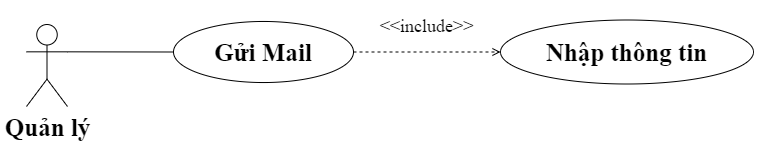

The diagram above was exported from draw.io. Its source (the exported page's mxGraphModel, read from the mxfile embedded in the PNG):
<mxGraphModel dx="1534" dy="663" grid="0" gridSize="10" guides="1" tooltips="1" connect="1" arrows="1" fold="1" page="0" pageScale="1" pageWidth="1654" pageHeight="1169" math="0" shadow="0">
  <root>
    <mxCell id="0" />
    <mxCell id="1" parent="0" />
    <mxCell id="Fl8ju4IkVoJwkV6o7boA-1" value="&lt;font style=&quot;font-size: 25px;&quot;&gt;Quản lý&lt;/font&gt;" style="shape=umlActor;verticalLabelPosition=bottom;verticalAlign=top;html=1;outlineConnect=0;fontFamily=Times New Roman;fontSize=25;fontStyle=1" vertex="1" parent="1">
      <mxGeometry x="-313" y="46" width="41" height="82" as="geometry" />
    </mxCell>
    <mxCell id="Fl8ju4IkVoJwkV6o7boA-2" value="" style="endArrow=none;html=1;rounded=0;entryX=0;entryY=0.5;entryDx=0;entryDy=0;fontStyle=1;fontSize=25;exitX=1;exitY=0.3333333333333333;exitDx=0;exitDy=0;exitPerimeter=0;" edge="1" parent="1" source="Fl8ju4IkVoJwkV6o7boA-1" target="Fl8ju4IkVoJwkV6o7boA-5">
      <mxGeometry width="50" height="50" relative="1" as="geometry">
        <mxPoint x="34" y="-121" as="sourcePoint" />
        <mxPoint x="134.00000000000068" y="-119.75000000000011" as="targetPoint" />
      </mxGeometry>
    </mxCell>
    <mxCell id="Fl8ju4IkVoJwkV6o7boA-3" value="&lt;b style=&quot;font-size: 25px;&quot;&gt;Nhập thông tin&lt;br&gt;&lt;/b&gt;" style="ellipse;whiteSpace=wrap;html=1;fontSize=25;fontFamily=Times New Roman;" vertex="1" parent="1">
      <mxGeometry x="161" y="41.5" width="253" height="64" as="geometry" />
    </mxCell>
    <mxCell id="Fl8ju4IkVoJwkV6o7boA-4" value="" style="edgeStyle=none;html=1;endArrow=open;verticalAlign=bottom;dashed=1;labelBackgroundColor=none;rounded=0;fontSize=25;exitX=1;exitY=0.5;exitDx=0;exitDy=0;entryX=0;entryY=0.5;entryDx=0;entryDy=0;" edge="1" parent="1" source="Fl8ju4IkVoJwkV6o7boA-5" target="Fl8ju4IkVoJwkV6o7boA-3">
      <mxGeometry width="160" relative="1" as="geometry">
        <mxPoint x="60" y="-3" as="sourcePoint" />
        <mxPoint x="312" y="-193" as="targetPoint" />
      </mxGeometry>
    </mxCell>
    <mxCell id="Fl8ju4IkVoJwkV6o7boA-5" value="Gửi Mail" style="ellipse;whiteSpace=wrap;html=1;fontSize=25;fontFamily=Times New Roman;fontStyle=1" vertex="1" parent="1">
      <mxGeometry x="-166" y="42.97" width="180" height="61.06" as="geometry" />
    </mxCell>
    <mxCell id="Fl8ju4IkVoJwkV6o7boA-6" value="&lt;font style=&quot;font-size: 18px;&quot;&gt;&amp;lt;&amp;lt;include&amp;gt;&amp;gt;&lt;/font&gt;" style="text;html=1;strokeColor=none;fillColor=none;align=center;verticalAlign=middle;whiteSpace=wrap;rounded=0;fontFamily=Times New Roman;fontSize=18;rotation=0;fontStyle=0" vertex="1" parent="1">
      <mxGeometry x="47" y="31" width="81" height="34.06" as="geometry" />
    </mxCell>
  </root>
</mxGraphModel>